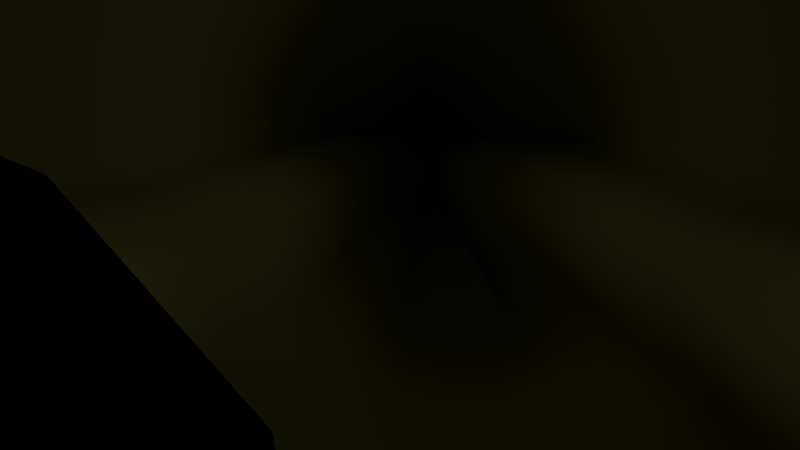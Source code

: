 # Source: cuevas.blend  (saved by Blender 2.63.0; exported with 4.5.12 LTS)
import bpy
from mathutils import Matrix  # noqa: F401  (used for matrix-valued properties, if any)

bpy.ops.wm.read_factory_settings(use_empty=True)
scene = bpy.context.scene
scene.name = 'Scene'

# ---- collections
col_collection_1 = bpy.data.collections.new('Collection 1'); scene.collection.children.link(col_collection_1)

# ---- materials (node trees are filled in below, after node groups)
mat_piedra = bpy.data.materials.new('Piedra')
mat_piedra.alpha_threshold = 0.0
mat_piedra.use_transparent_shadow = False
mat_piedra.diffuse_color = (0.1491, 0.1733, 0.06221, 1.0)
mat_piedra.roughness = 0.5
mat_piedra.specular_intensity = 0.0
mat_piedra.line_color = (0.0, 0.0, 0.0, 1.0)
mat_cueva = bpy.data.materials.new('Cueva')
mat_cueva.alpha_threshold = 0.0
mat_cueva.use_transparent_shadow = False
mat_cueva.diffuse_color = (0.3264, 0.299, 0.08703, 1.0)
mat_cueva.roughness = 0.5
mat_cueva.specular_intensity = 0.0
mat_cueva.line_color = (0.0, 0.0, 0.0, 1.0)

# ---- material node trees

# ---- world
world_world = bpy.data.worlds.new('World'); scene.world = world_world
world_world.color = (0.0, 0.0, 0.0)
world_world.use_sun_shadow = False
world_world.sun_shadow_jitter_overblur = 0.0
world_world.cycles.sampling_method = 'MANUAL'
world_world.cycles.sample_map_resolution = 256

# ---- cameras
cam_camera = bpy.data.cameras.new('Camera')
cam_camera.clip_end = 100.0
cam_camera.lens = 35.0
cam_camera.sensor_width = 32.0
cam_camera.sensor_height = 18.0
cam_camera.ortho_scale = 7.314
cam_camera.dof.focus_distance = 0.0
cam_camera.dof.aperture_fstop = 128.0

# ---- lights
light_point_002 = bpy.data.lights.new('Point.002', 'POINT')
light_point_002.color = (0.8568, 0.1946, 1.0)
light_point_002.transmission_factor = 0.0
light_point_002.shadow_buffer_clip_start = 0.5
light_point_002.shadow_soft_size = 1.0
light_point_002.shadow_maximum_resolution = 0.006
light_point_002.use_absolute_resolution = True
light_point_002.cycles.use_multiple_importance_sampling = False
light_point_001 = bpy.data.lights.new('Point.001', 'POINT')
light_point_001.color = (0.547, 1.0, 0.2985)
light_point_001.transmission_factor = 0.0
light_point_001.energy = 20.0
light_point_001.shadow_buffer_clip_start = 0.5
light_point_001.shadow_soft_size = 1.0
light_point_001.shadow_maximum_resolution = 0.006
light_point_001.use_absolute_resolution = True
light_point_001.cycles.use_multiple_importance_sampling = False
light_point = bpy.data.lights.new('Point', 'POINT')
light_point.color = (0.9138, 1.0, 0.6992)
light_point.transmission_factor = 0.0
light_point.energy = 100.0
light_point.shadow_buffer_clip_start = 0.5
light_point.shadow_soft_size = 1.0
light_point.shadow_maximum_resolution = 0.006
light_point.use_absolute_resolution = True
light_point.cycles.use_multiple_importance_sampling = False

# ---- meshes
me_cube_006 = bpy.data.meshes.new('Cube.006')
me_cube_006.from_pydata([(-0.07553, -0.05134, -0.04726), (-0.0603, 0.09922, -0.05294), (0.1478, 0.1347, -0.05003), (0.1681, -0.06348, -0.03549), (-0.1236, -0.01915, 0.1059), (-0.1063, 0.1697, 0.09698), (0.08564, 0.0881, 0.1014), (0.07271, -0.05272, 0.09812), (-0.1547, 0.0202, 0.1038), (-0.06159, 0.1439, 0.03039), (-0.06072, 0.02799, -0.04354), (-0.2352, -0.09166, -0.0226), (0.08412, 0.1042, 0.2663), (0.1676, 0.1033, 0.03812), (0.013, 0.08591, -0.137), (0.2389, -0.1662, 0.2127), (0.1713, -0.2525, 0.1426), (0.1217, 0.02746, -0.04723), (0.01106, -0.1982, 0.1236), (0.007556, -0.06232, -0.05113), (-0.1303, 0.0213, 0.002021), (0.05415, 0.2308, 0.03366), (0.08311, 0.02097, 0.02966), (0.02534, -0.1708, -0.124), (-0.00118, 0.05348, -0.04488), (0.02974, 0.02439, 0.3298)], [], [(20, 9, 1, 10), (21, 13, 2, 14), (22, 16, 3, 17), (23, 11, 0, 19), (24, 14, 2, 17), (25, 12, 5, 8), (11, 20, 10, 0), (4, 8, 20, 11), (8, 5, 9, 20), (9, 21, 14, 1), (5, 12, 21, 9), (12, 6, 13, 21), (13, 22, 17, 2), (6, 15, 22, 13), (15, 7, 16, 22), (16, 23, 19, 3), (7, 18, 23, 16), (18, 4, 11, 23), (19, 24, 17, 3), (0, 10, 24, 19), (10, 1, 14, 24), (18, 25, 8, 4), (7, 15, 25, 18), (15, 6, 12, 25)])
me_cube_006.polygons.foreach_set('use_smooth', [1, 0, 1, 0, 1, 1, 1, 1, 1, 0, 0, 0, 1, 1, 1, 0, 0, 0, 1, 1, 1, 1, 1, 1])
me_cube_006.use_remesh_preserve_volume = False
me_cube_006.use_remesh_preserve_attributes = False
me_cube_006.use_mirror_vertex_groups = False
me_cube_006.update()
me_cube_003 = bpy.data.meshes.new('Cube.003')
me_cube_003.from_pydata([(-0.07553, -0.05134, -0.04726), (-0.0603, 0.09922, -0.05294), (0.1478, 0.1347, -0.05003), (0.1681, -0.06348, -0.03549), (-0.1236, -0.01915, 0.1059), (-0.1063, 0.1697, 0.09698), (0.08564, 0.0881, 0.1014), (0.07271, -0.05272, 0.09812), (-0.1547, 0.0202, 0.1038), (-0.06159, 0.1439, 0.03039), (-0.06072, 0.02799, -0.04354), (-0.2352, -0.09166, -0.0226), (0.08412, 0.1042, 0.2663), (0.1676, 0.1033, 0.03812), (0.013, 0.08591, -0.137), (0.2389, -0.1662, 0.2127), (0.1713, -0.2525, 0.1426), (0.1217, 0.02746, -0.04723), (0.01106, -0.1982, 0.1236), (0.007556, -0.06232, -0.05113), (-0.1303, 0.0213, 0.002021), (0.05415, 0.2308, 0.03366), (0.08311, 0.02097, 0.02966), (0.02534, -0.1708, -0.124), (-0.00118, 0.05348, -0.04488), (0.02974, 0.02439, 0.3298)], [], [(20, 9, 1, 10), (21, 13, 2, 14), (22, 16, 3, 17), (23, 11, 0, 19), (24, 14, 2, 17), (25, 12, 5, 8), (11, 20, 10, 0), (4, 8, 20, 11), (8, 5, 9, 20), (9, 21, 14, 1), (5, 12, 21, 9), (12, 6, 13, 21), (13, 22, 17, 2), (6, 15, 22, 13), (15, 7, 16, 22), (16, 23, 19, 3), (7, 18, 23, 16), (18, 4, 11, 23), (19, 24, 17, 3), (0, 10, 24, 19), (10, 1, 14, 24), (18, 25, 8, 4), (7, 15, 25, 18), (15, 6, 12, 25)])
me_cube_003.polygons.foreach_set('use_smooth', [1, 0, 1, 0, 1, 1, 1, 1, 1, 0, 0, 0, 1, 1, 1, 0, 0, 0, 1, 1, 1, 1, 1, 1])
me_cube_003.use_remesh_preserve_volume = False
me_cube_003.use_remesh_preserve_attributes = False
me_cube_003.use_mirror_vertex_groups = False
me_cube_003.update()
me_cube_002 = bpy.data.meshes.new('Cube.002')
me_cube_002.from_pydata([(-0.2807, -0.4078, -0.232), (-0.4415, 1.627, -0.8101), (0.4532, 0.4271, -0.686), (0.4367, -0.4596, -0.6821), (-0.443, -0.08576, 0.3454), (-0.2902, 0.6357, 0.8324), (0.3043, 0.7786, 0.9619), (0.1826, 0.02283, -0.1008), (-0.46, -0.02823, 0.6422), (-0.4095, 0.5031, -0.0127), (-0.4419, -0.004694, -0.6807), (-0.5664, -0.6005, 0.05522), (0.007984, 0.3252, 0.00314), (0.5148, 0.5417, -0.1245), (0.008157, 0.4287, -0.6854), (0.4497, -0.02339, 0.4536), (1.031, -0.5895, 0.3041), (1.269, -0.005122, -0.6509), (0.004245, -0.2876, 0.5983), (0.815, -0.4642, -0.6541), (-0.6843, -0.003671, -0.01394), (0.01345, 1.576, -0.0265), (0.6743, 0.003584, -0.022), (-0.02288, -0.07151, -0.0311), (0.004763, 0.4251, -1.043), (-0.02474, -0.03314, 0.7998)], [], [(20, 9, 1, 10), (21, 13, 2, 14), (22, 16, 3, 17), (23, 11, 0, 19), (24, 14, 2, 17), (25, 12, 5, 8), (11, 20, 10, 0), (4, 8, 20, 11), (8, 5, 9, 20), (9, 21, 14, 1), (5, 12, 21, 9), (12, 6, 13, 21), (13, 22, 17, 2), (6, 15, 22, 13), (15, 7, 16, 22), (16, 23, 19, 3), (7, 18, 23, 16), (18, 4, 11, 23), (19, 24, 17, 3), (0, 10, 24, 19), (10, 1, 14, 24), (18, 25, 8, 4), (7, 15, 25, 18), (15, 6, 12, 25)])
me_cube_002.polygons.foreach_set('use_smooth', [True] * 24)
me_cube_002.materials.append(mat_piedra)
me_cube_002.use_remesh_preserve_volume = False
me_cube_002.use_remesh_preserve_attributes = False
me_cube_002.use_mirror_vertex_groups = False
me_cube_002.update()
me_cube_001 = bpy.data.meshes.new('Cube.001')
me_cube_001.from_pydata([(-0.2807, -0.4078, -0.232), (-0.4415, 1.627, -0.8101), (0.4532, 0.4271, -0.686), (0.4367, -0.4596, -0.6821), (-0.443, -0.08576, 0.3454), (-0.2902, 0.6357, 0.8324), (0.3043, 0.7786, 0.9619), (0.1826, 0.02283, -0.1008), (-0.46, -0.02823, 0.6422), (-0.4095, 0.5031, -0.0127), (-0.4419, -0.004694, -0.6807), (-0.5664, -0.6005, 0.05522), (0.007984, 0.3252, 0.00314), (0.5148, 0.5417, -0.1245), (0.008157, 0.4287, -0.6854), (0.4497, -0.02339, 0.4536), (1.031, -0.5895, 0.3041), (1.269, -0.005122, -0.6509), (0.004245, -0.2876, 0.5983), (0.815, -0.4642, -0.6541), (-0.6843, -0.003671, -0.01394), (0.01345, 1.576, -0.0265), (0.6743, 0.003584, -0.022), (-0.02288, -0.07151, -0.0311), (0.004763, 0.4251, -1.043), (-0.02474, -0.03314, 0.7998)], [], [(20, 9, 1, 10), (21, 13, 2, 14), (22, 16, 3, 17), (23, 11, 0, 19), (24, 14, 2, 17), (25, 12, 5, 8), (11, 20, 10, 0), (4, 8, 20, 11), (8, 5, 9, 20), (9, 21, 14, 1), (5, 12, 21, 9), (12, 6, 13, 21), (13, 22, 17, 2), (6, 15, 22, 13), (15, 7, 16, 22), (16, 23, 19, 3), (7, 18, 23, 16), (18, 4, 11, 23), (19, 24, 17, 3), (0, 10, 24, 19), (10, 1, 14, 24), (18, 25, 8, 4), (7, 15, 25, 18), (15, 6, 12, 25)])
me_cube_001.polygons.foreach_set('use_smooth', [True] * 24)
me_cube_001.materials.append(mat_piedra)
me_cube_001.use_remesh_preserve_volume = False
me_cube_001.use_remesh_preserve_attributes = False
me_cube_001.use_mirror_vertex_groups = False
me_cube_001.update()
me_cube = bpy.data.meshes.new('Cube')
me_cube.from_pydata([(-0.2807, -0.4078, -0.232), (-0.4415, 1.627, -0.8101), (0.4532, 0.4271, -0.686), (0.4367, -0.4596, -0.6821), (-0.443, -0.08576, 0.3454), (-0.2902, 0.6357, 0.8324), (0.3043, 0.7786, 0.9619), (0.1826, 0.02283, -0.1008), (-0.46, -0.02823, 0.6422), (-0.4095, 0.5031, -0.0127), (-0.4419, -0.004694, -0.6807), (-0.5664, -0.6005, 0.05522), (0.007984, 0.3252, 0.00314), (0.5148, 0.5417, -0.1245), (0.008157, 0.4287, -0.6854), (0.4497, -0.02339, 0.4536), (1.031, -0.5895, 0.3041), (1.269, -0.005122, -0.6509), (0.004245, -0.2876, 0.5983), (0.815, -0.4642, -0.6541), (-0.6843, -0.003671, -0.01394), (0.01345, 1.576, -0.0265), (0.6743, 0.003584, -0.022), (-0.02288, -0.07151, -0.0311), (0.004763, 0.4251, -1.043), (-0.02474, -0.03314, 0.7998)], [], [(20, 9, 1, 10), (21, 13, 2, 14), (22, 16, 3, 17), (23, 11, 0, 19), (24, 14, 2, 17), (25, 12, 5, 8), (11, 20, 10, 0), (4, 8, 20, 11), (8, 5, 9, 20), (9, 21, 14, 1), (5, 12, 21, 9), (12, 6, 13, 21), (13, 22, 17, 2), (6, 15, 22, 13), (15, 7, 16, 22), (16, 23, 19, 3), (7, 18, 23, 16), (18, 4, 11, 23), (19, 24, 17, 3), (0, 10, 24, 19), (10, 1, 14, 24), (18, 25, 8, 4), (7, 15, 25, 18), (15, 6, 12, 25)])
me_cube.polygons.foreach_set('use_smooth', [True] * 24)
me_cube.materials.append(mat_piedra)
me_cube.use_remesh_preserve_volume = False
me_cube.use_remesh_preserve_attributes = False
me_cube.use_mirror_vertex_groups = False
me_cube.update()
me_cylinder_003 = bpy.data.meshes.new('Cylinder.003')
me_cylinder_003.from_pydata([(-0.2103, 2.223, -0.5), (-0.2269, 1.894, 0.5), (-0.1688, 1.612, -0.5), (-0.09744, 1.671, 0.5), (-0.1153, 0.2976, -0.5), (-0.1054, 1.004, 0.5), (0.4084, 0.8223, -0.5), (0.1526, 1.041, 0.5), (0.7725, 1.111, -0.5007), (0.7089, 1.766, 0.5), (1.53, 1.395, -0.5), (1.582, 1.446, 0.5), (1.561, -1.192e-07, -0.5), (1.615, -0.005182, 0.5), (1.246, -0.5634, -0.5), (1.287, -0.5909, 0.5), (0.7096, -0.611, -0.5), (0.8325, -0.9308, 0.5), (0.4076, -1.012, -0.5), (0.4735, -1.2, 0.5), (-0.1936, -0.7847, -0.5051), (-0.1416, -1.012, 0.5), (-0.2493, -1.566, -0.5), (-0.1456, -1.633, 0.5), (-0.2194, -1.826, -0.5), (-0.2364, -1.904, 0.5), (-0.5176, -1.932, -0.5), (-0.5096, -2.112, 0.5), (-1.0, -1.732, -0.5), (-1.072, -1.929, 0.5), (-1.414, -1.414, -0.5), (-1.485, -1.532, 0.5), (-1.732, -1.0, -0.5), (-1.815, -1.035, 0.5), (-1.932, -0.5176, -0.5), (-2.003, -0.494, 0.5), (-2.0, -9.298e-07, -0.5), (-2.118, 0.02361, 0.5), (-1.932, 0.5176, -0.5), (-2.014, 0.6475, 0.5), (-1.732, 1.0, -0.5), (-1.803, 1.142, 0.5), (-1.414, 1.414, -0.5), (-1.544, 1.52, 0.5), (-1.0, 1.732, -0.5), (-1.097, 1.918, 0.5), (-0.5176, 1.932, -0.5), (-0.5464, 2.175, 0.5), (-0.2165, 2.001, -1.426), (-0.2425, 1.417, -1.426), (-0.2258, 0.1132, -1.426), (0.211, 0.4495, -1.635), (0.5684, 0.7235, -1.426), (1.301, 1.407, -1.426), (1.328, 0.1897, -1.426), (1.054, -0.3016, -1.426), (0.6721, -0.4374, -1.426), (0.2914, -0.8891, -1.426), (-0.165, -0.6578, -1.426), (-0.2587, -1.039, -1.426), (-0.3066, -1.639, -1.426), (-0.709, -1.673, -1.426), (-0.9053, -1.499, -1.426), (-1.267, -1.222, -1.426), (-1.544, -0.8607, -1.426), (-1.718, -0.44, -1.426), (-1.777, 0.01144, -1.426), (-1.718, 0.4629, -1.426), (-1.544, 0.8836, -1.426), (-1.267, 1.245, -1.426), (-0.9053, 1.522, -1.426), (-0.4846, 2.093, -1.426), (-0.3146, 1.428, -2.34), (-0.2118, 0.9054, -2.349), (-0.1795, 0.322, -2.34), (0.1695, 0.3282, -2.436), (0.4071, 0.6966, -2.498), (0.6789, 0.7983, -2.34), (0.696, 0.04094, -2.34), (0.5251, -0.1684, -2.34), (0.2876, -0.3458, -2.34), (0.0112, -0.3705, -2.34), (-0.1759, -0.2991, -2.34), (-0.2342, -0.5759, -2.34), (-0.2703, -1.819, -2.34), (-0.6985, -1.574, -2.368), (-0.694, -0.8991, -2.34), (-0.9188, -0.7266, -2.34), (-0.8708, -0.5018, -2.34), (-1.2, -0.24, -2.34), (-1.237, 0.04094, -2.34), (-1.2, 0.3219, -2.34), (-1.091, 0.5837, -2.34), (-0.9188, 0.8085, -2.34), (-0.694, 0.981, -2.34), (-0.4322, 1.486, -2.34), (-0.1877, 1.214, -2.907), (-0.1032, 0.8461, -2.939), (-0.1795, 0.2382, -2.968), (0.05835, 0.1473, -2.964), (0.347, 0.5796, -2.954), (0.5935, 0.6818, -2.971), (0.6085, 0.04892, -3.178), (0.4582, -0.2066, -3.262), (0.2493, -0.3548, -3.311), (0.08454, 0.3199, -3.35), (-0.091, -0.1102, -3.356), (-0.2218, -0.6613, -3.412), (-0.2352, -0.7793, -3.45), (-0.3837, -1.346, -3.466), (-0.6139, -0.7366, -3.436), (-0.8116, -0.5924, -3.389), (-0.9634, -0.4046, -3.327), (-1.059, -0.1858, -3.256), (-1.091, 0.04892, -3.178), (-1.059, 0.2837, -3.101), (-0.9634, 0.5024, -3.03), (-0.8116, 0.6903, -2.968), (-0.6139, 0.8344, -2.921), (-0.3837, 1.321, -2.891), (-0.195, 1.399, -3.72), (-0.1362, 1.052, -3.753), (-0.007017, 0.7351, -3.851), (0.00855, 0.4499, -4.142), (0.185, 0.9662, -4.345), (0.3866, 0.8744, -3.786), (0.3972, 0.4592, -3.999), (0.2919, 0.2916, -4.085), (0.1456, 0.2604, -4.134), (0.03017, 0.3172, -4.174), (-0.07774, 0.2869, -4.189), (-0.1757, -0.006701, -4.237), (-0.1981, -0.3696, -4.277), (-0.3598, -0.3174, -4.3), (-0.5508, -0.1266, -4.263), (-0.6892, -0.032, -4.214), (-0.7648, 0.1617, -4.151), (-0.8316, 0.3052, -4.078), (-0.8544, 0.4592, -3.999), (-0.6236, 0.6132, -3.92), (-0.5078, 0.7567, -3.846), (-0.5975, 0.88, -3.783), (-0.3546, 0.9745, -3.734), (-0.3912, 1.174, -3.704), (-0.1627, 1.493, -4.728), (-0.1744, 1.335, -4.734), (-0.1098, 1.202, -4.747), (0.0585, 1.054, -4.864), (0.1059, 1.063, -4.731), (0.3866, 1.065, -4.739), (0.3972, 0.7443, -4.776), (0.2919, 0.5565, -4.791), (0.1456, 0.4476, -4.8), (0.03017, 0.4563, -4.807), (-0.07774, 0.4235, -4.809), (-0.1482, 0.2223, -4.821), (-0.1981, -0.3285, -4.341), (-0.2978, -0.2883, -4.828), (-0.459, -0.2971, -4.822), (-0.5975, 0.273, -4.814), (-0.7038, 0.411, -4.803), (-0.7706, 0.5718, -4.79), (-0.7933, 0.7443, -4.776), (-0.7706, 0.9168, -4.763), (-0.7038, 1.078, -4.75), (-0.5975, 1.216, -4.739), (-0.459, 1.321, -4.731), (-0.2978, 1.388, -4.725), (-0.2326, 1.905, -6.688), (-0.1899, 1.553, -6.617), (-0.09906, 1.251, -6.555), (0.07565, 1.433, -6.564), (0.2061, 1.698, -6.646), (0.5955, 1.592, -6.55), (0.6102, 1.112, -6.115), (0.4641, 0.9188, -5.94), (0.2612, 0.8065, -5.838), (0.01015, 0.8125, -5.758), (-0.04859, 0.7787, -5.727), (-0.1923, 0.9356, -5.653), (-0.1502, 0.04406, -5.547), (-0.3538, 0.007776, -5.514), (-0.4255, 0.4674, -5.082), (-0.7695, 0.6264, -5.675), (-0.9169, 0.7688, -5.804), (-1.01, 0.9345, -5.954), (-1.041, 1.112, -6.115), (-1.01, 1.29, -6.276), (-0.9169, 1.456, -6.427), (-0.7695, 1.65, -6.556), (-0.5775, 1.832, -6.655), (-0.3538, 1.963, -6.717), (-0.2434, 1.599, -7.192), (-0.2136, 1.504, -7.175), (-0.1283, 0.9428, -7.169), (0.02985, 0.9442, -7.151), (0.09715, 1.003, -7.172), (0.2981, 0.9337, -7.147), (0.3057, 0.6185, -7.037), (0.2303, 0.4912, -6.993), (0.1256, 0.4174, -6.967), (0.04297, 0.3589, -6.947), (-0.09118, 0.1364, -6.939), (-0.1169, 0.06437, -6.914), (-0.1204, -0.09052, -6.893), (-0.1918, -0.1296, -6.885), (-0.38, -0.1076, -6.901), (-0.5378, 0.3184, -6.926), (-0.6566, 0.5587, -6.958), (-0.7044, 0.6677, -6.997), (-0.7207, 0.7847, -7.037), (-0.7044, 0.9016, -7.078), (-0.6855, 1.061, -7.116), (-0.5805, 1.703, -7.149), (-0.3578, 1.839, -7.174), (-0.1918, 1.71, -7.19), (-0.3051, 1.475, -7.459), (-0.1497, 0.9931, -7.485), (-0.1233, 0.8132, -7.509), (0.02985, 0.8103, -7.494), (0.09715, 0.8645, -7.463), (0.2981, 0.8007, -7.5), (0.3057, 0.5121, -7.668), (0.2303, 0.4792, -7.712), (0.1256, 0.4564, -7.775), (0.04297, 0.3922, -7.806), (-0.08445, 0.3719, -7.818), (-0.09923, -0.2398, -7.856), (-0.1204, -0.4178, -7.888), (-0.1918, -0.4557, -7.9), (-0.4078, -0.3559, -7.883), (-0.4322, 0.2197, -7.838), (-0.4823, 0.3053, -7.788), (-0.5858, 0.4051, -7.73), (-0.6437, 0.5416, -7.668), (-0.6519, 0.6819, -7.605), (-0.5582, 1.423, -7.547), (-0.4764, 1.594, -7.497), (-0.3072, 1.768, -7.459), (-0.1597, 1.59, -7.435), (-0.1762, 1.556, -7.953), (-0.2834, 1.543, -8.01), (-0.08208, 1.076, -8.061), (0.02985, 1.13, -8.015), (0.09715, 1.018, -7.973), (0.2981, 1.122, -8.023), (0.3057, 0.8751, -8.248), (0.2303, 0.7755, -8.339), (0.1256, 0.7177, -8.391), (0.04297, 0.6719, -8.433), (-0.0417, 0.6545, -8.449), (-0.09418, 0.2653, -8.437), (-0.1589, 0.2193, -8.479), (-0.2267, 0.1799, -8.496), (-0.334, 0.236, -8.464), (-0.4139, 0.2526, -8.412), (-0.49, 0.3654, -8.346), (-0.6357, 0.5622, -8.289), (-0.5465, 1.497, -8.248), (-0.5301, 1.608, -8.164), (-0.4823, 1.694, -8.087), (-0.3751, 1.714, -8.028), (-0.3514, 1.844, -7.972), (-0.2796, 1.606, -7.936), (-0.1182, 1.833, -8.516), (-0.08842, 1.809, -8.561), (0.03276, 1.375, -8.614), (0.02985, 1.369, -8.597), (0.09715, 1.399, -8.542), (0.2981, 1.364, -8.607), (0.3057, 1.205, -8.901), (0.2303, 1.141, -9.019), (0.1256, 1.104, -9.088), (-0.01832, 1.083, -9.154), (-0.03426, 1.063, -9.163), (-0.05998, 0.9447, -9.347), (-0.1204, 0.8201, -9.285), (-0.1918, 0.8068, -9.308), (-0.3072, 0.6352, -9.265), (-0.4063, 1.044, -9.199), (-0.4823, 1.091, -9.111), (-0.5301, 1.146, -9.01), (-0.5465, 1.205, -8.901), (-0.5301, 1.621, -8.792), (-0.4823, 1.675, -8.69), (-0.4063, 1.723, -8.603), (-0.3072, 1.756, -8.536), (-0.1918, 1.956, -8.494), (-0.1179, 2.199, -8.718), (0.05176, 2.193, -8.769), (0.05755, 2.188, -8.817), (0.07028, 2.188, -8.81), (0.09923, 2.196, -8.747), (0.3019, 2.187, -8.821), (0.3095, 2.15, -9.156), (0.2335, 2.134, -9.291), (0.1279, 2.126, -9.369), (0.0446, 2.119, -9.431), (-0.03327, 2.116, -9.455), (-0.05921, 2.107, -9.531), (-0.08835, 2.05, -9.616), (-0.1921, 2.098, -9.821), (-0.3084, 2.103, -9.571), (-0.4084, 2.112, -9.495), (-0.4851, 2.123, -9.395), (-0.5333, 2.136, -9.28), (-0.5497, 2.15, -9.156), (-0.5333, 2.164, -9.032), (-0.4851, 2.177, -8.916), (-0.4084, 2.188, -8.817), (-0.3084, 2.196, -8.74), (-0.1921, 2.202, -8.692), (-0.07598, 2.924, -8.37), (-0.01072, 2.946, -8.48), (0.1511, 2.967, -8.582), (0.2484, 2.964, -8.567), (0.3959, 2.936, -8.432), (0.8361, 2.969, -8.591), (0.8527, 3.116, -9.307), (0.6875, 3.176, -9.597), (0.4582, 3.21, -9.765), (0.2772, 3.238, -9.898), (-0.00704, 3.248, -9.948), (-0.02116, 3.282, -10.11), (-0.08077, 3.273, -10.46), (-0.2371, 3.284, -10.52), (-0.49, 3.263, -10.41), (-0.579, 3.22, -10.26), (-0.5504, 3.222, -9.821), (-0.6552, 3.171, -9.573), (-0.6909, 3.116, -9.307), (-0.6552, 3.062, -9.042), (-0.5504, 3.011, -8.794), (-0.7071, 2.967, -8.581), (-0.49, 2.933, -8.418), (-0.2371, 2.912, -8.315), (-0.09733, 3.442, -8.244), (-0.05001, 3.492, -8.309), (0.06732, 3.538, -8.369), (0.1379, 3.531, -8.36), (0.2448, 3.47, -8.281), (0.5641, 3.542, -8.374), (0.5761, 3.864, -8.796), (0.4563, 3.994, -8.966), (0.29, 4.07, -9.064), (0.1587, 4.129, -9.142), (0.03604, 4.152, -9.172), (-0.004827, 4.226, -9.268), (-0.1008, 4.286, -9.347), (-0.2142, 4.31, -9.379), (-0.3975, 4.264, -9.318), (-0.555, 4.191, -9.222), (-0.5652, 4.095, -9.097), (-0.5946, 3.991, -8.921), (-0.6746, 3.867, -8.783), (-0.7518, 3.744, -8.639), (-0.6758, 3.633, -8.494), (-0.555, 3.537, -8.369), (-0.3975, 3.464, -8.273), (-0.2142, 3.418, -8.212), (-0.118, 3.91, -7.953), (-0.08811, 3.954, -7.981), (-0.0139, 3.994, -8.007), (0.03074, 3.988, -8.003), (0.09837, 3.935, -7.969), (0.3003, 3.998, -8.009), (0.3079, 4.28, -8.189), (0.2321, 4.395, -8.262), (0.1269, 4.461, -8.305), (0.04393, 4.513, -8.338), (-0.03368, 4.533, -8.351), (-0.05953, 4.598, -8.392), (-0.1202, 4.65, -8.426), (-0.1919, 4.672, -8.439), (-0.3079, 4.631, -8.414), (-0.4075, 4.567, -8.372), (-0.4839, 4.483, -8.319), (-0.532, 4.385, -8.256), (-0.5484, 4.28, -8.189), (-0.532, 4.175, -8.122), (-0.4839, 4.078, -8.06), (-0.4075, 3.994, -8.006), (-0.3079, 3.929, -7.965), (-0.1919, 3.889, -7.939), (-0.08412, 3.807, -7.332), (-0.0257, 3.892, -7.386), (0.1192, 3.971, -7.437), (0.2063, 3.959, -7.429), (0.3383, 3.855, -7.363), (0.7324, 3.977, -7.441), (0.7473, 4.529, -7.793), (0.5994, 4.752, -7.936), (0.3941, 4.881, -8.018), (0.232, 4.984, -8.084), (0.08053, 5.023, -8.108), (0.03009, 5.149, -8.189), (-0.08841, 5.252, -8.255), (-0.2284, 5.293, -8.281), (-0.4548, 5.214, -8.231), (-0.6492, 5.089, -8.151), (-0.7983, 4.925, -8.046), (-0.8921, 4.734, -7.924), (-0.9241, 4.529, -7.793), (-0.8921, 4.325, -7.663), (-0.7983, 4.134, -7.541), (-0.6492, 3.97, -7.436), (-0.4548, 3.844, -7.356), (-0.2284, 3.765, -7.305), (-0.08666, 3.183, -8.307), (-0.2256, 3.165, -8.264), (-0.6311, 3.252, -8.475), (-0.7748, 3.322, -8.644), (-0.5727, 3.49, -9.052), (-0.5418, 3.577, -9.263), (-0.6216, 3.886, -10.1), (-0.4438, 3.944, -10.15), (-0.09079, 3.779, -9.904), (-0.04917, 3.754, -9.69), (0.218, 3.683, -9.52), (0.3741, 3.64, -9.414), (0.7144, 3.49, -9.052), (0.7001, 3.255, -8.483), (0.1931, 3.247, -8.464), (0.1092, 3.252, -8.476), (-0.4438, 3.199, -8.345), (-0.5418, 3.403, -8.84), (-0.5984, 3.658, -9.43), (-0.2256, 4.013, -10.2), (0.0145, 3.7, -9.56), (0.5719, 3.585, -9.281), (0.3203, 3.203, -8.357), (-0.03037, 3.219, -8.394), (0.2319, 1.638, -9.155), (0.3076, 1.677, -9.028), (0.09819, 1.797, -8.645), (0.06952, 1.779, -8.704), (-0.08815, 1.791, -8.665), (-0.1181, 1.806, -8.617), (-0.1919, 1.869, -8.593), (-0.4073, 1.777, -8.71), (-0.4837, 1.748, -8.803), (-0.5481, 1.677, -9.028), (-0.5317, 1.641, -9.145), (-0.4073, 1.578, -9.347), (-0.289, 1.899, -9.418), (-0.1048, 1.46, -9.638), (-0.05959, 1.526, -9.439), (0.04379, 1.597, -9.287), (0.1267, 1.615, -9.229), (0.3, 1.775, -8.714), (0.03637, 1.777, -8.71), (-0.3078, 1.799, -8.638), (-0.5317, 1.714, -8.912), (-0.5839, 1.607, -9.253), (-0.2319, 1.344, -9.511), (-0.06281, 1.59, -9.309), (-0.1752, 2.406, 1.044), (-0.01275, 2.126, 1.044), (-0.02272, 1.289, 1.044), (0.3011, 1.336, 1.044), (0.9992, 2.246, 1.044), (2.095, 1.844, 1.044), (2.136, 0.02306, 1.044), (1.725, -0.712, 1.044), (1.154, -1.139, 1.044), (0.7038, -1.476, 1.044), (-0.06817, -1.24, 1.044), (-0.07324, -2.02, 1.044), (-0.1871, -2.36, 1.044), (-0.53, -2.621, 1.044), (-1.236, -2.391, 1.044), (-1.754, -1.893, 1.044), (-2.168, -1.27, 1.044), (-2.404, -0.5904, 1.044), (-2.549, 0.05919, 1.044), (-2.419, 0.8422, 1.044), (-2.153, 1.462, 1.044), (-1.828, 1.938, 1.044), (-1.267, 2.437, 1.044), (-0.5762, 2.759, 1.044), (-0.09353, 3.137, 1.317), (0.121, 2.768, 1.317), (0.1079, 1.662, 1.317), (0.5356, 1.724, 1.317), (1.458, 2.927, 1.317), (2.905, 2.395, 1.317), (2.96, -0.01041, 1.317), (2.417, -0.9814, 1.317), (1.663, -1.545, 1.317), (1.067, -1.991, 1.317), (0.04781, -1.679, 1.317), (0.04111, -2.71, 1.317), (-0.1093, -3.158, 1.317), (-0.5622, -3.503, 1.317), (-1.495, -3.199, 1.317), (-2.179, -2.542, 1.317), (-2.726, -1.718, 1.317), (-3.037, -0.8208, 1.317), (-3.229, 0.03733, 1.317), (-3.057, 1.072, 1.317), (-2.706, 1.891, 1.317), (-2.277, 2.519, 1.317), (-1.536, 3.178, 1.317), (-0.6233, 3.604, 1.317), (-0.04067, 3.66, 1.555), (0.2076, 3.232, 1.555), (0.1924, 1.953, 1.555), (0.6874, 2.024, 1.555), (1.755, 3.416, 1.555), (3.43, 2.801, 1.555), (3.493, 0.01735, 1.555), (2.864, -1.106, 1.555), (1.992, -1.759, 1.555), (1.303, -2.275, 1.555), (0.1229, -1.913, 1.555), (0.1151, -3.107, 1.555), (-0.05891, -3.626, 1.555), (-0.5831, -4.025, 1.555), (-1.663, -3.673, 1.555), (-2.455, -2.912, 1.555), (-3.087, -1.959, 1.555), (-3.448, -0.9205, 1.555), (-3.669, 0.07259, 1.555), (-3.47, 1.27, 1.555), (-3.064, 2.218, 1.555), (-2.568, 2.944, 1.555), (-1.71, 3.708, 1.555), (-0.6537, 4.201, 1.555), (0.00223, 4.045, 2.133), (0.2779, 3.57, 2.133), (0.261, 2.149, 2.133), (0.8106, 2.228, 2.133), (1.996, 3.774, 2.133), (3.856, 3.09, 2.133), (3.926, -0.000237, 2.133), (3.228, -1.248, 2.133), (2.259, -1.972, 2.133), (1.494, -2.545, 2.133), (0.1839, -2.144, 2.133), (0.1752, -3.469, 2.133), (-0.01802, -4.045, 2.133), (-0.6, -4.488, 2.133), (-1.799, -4.098, 2.133), (-2.678, -3.253, 2.133), (-3.38, -2.195, 2.133), (-3.781, -1.042, 2.133), (-4.026, 0.0611, 2.133), (-3.806, 1.39, 2.133), (-3.355, 2.443, 2.133), (-2.804, 3.25, 2.133), (-1.851, 4.097, 2.133), (-0.6785, 4.644, 2.133), (0.01741, 4.181, 2.644), (0.3028, 3.689, 2.644), (0.2853, 2.218, 2.644), (0.8542, 2.3, 2.644), (2.081, 3.9, 2.644), (4.006, 3.193, 2.644), (4.079, -0.006458, 2.644), (3.356, -1.298, 2.644), (2.353, -2.048, 2.644), (1.562, -2.641, 2.644), (0.2054, -2.226, 2.644), (0.1965, -3.597, 2.644), (-0.003553, -4.193, 2.644), (-0.606, -4.652, 2.644), (-1.847, -4.248, 2.644), (-2.757, -3.374, 2.644), (-3.484, -2.278, 2.644), (-3.899, -1.084, 2.644), (-4.153, 0.05704, 2.644), (-3.925, 1.433, 2.644), (-3.458, 2.523, 2.644), (-2.887, 3.358, 2.644), (-1.901, 4.235, 2.644), (-0.6872, 4.802, 2.644), (0.01741, 4.23, 3.256), (0.3028, 3.738, 3.256), (0.2853, 2.268, 3.256), (0.8542, 2.349, 3.256), (2.081, 3.95, 3.256), (4.006, 3.242, 3.256), (4.079, 0.04297, 3.256), (3.356, -1.249, 3.256), (2.353, -1.998, 3.256), (1.562, -2.591, 3.256), (0.2054, -2.176, 3.256), (0.1965, -3.548, 3.256), (-0.003553, -4.144, 3.256), (-0.606, -4.603, 3.256), (-1.847, -4.199, 3.256), (-2.757, -3.324, 3.256), (-3.484, -2.229, 3.256), (-3.899, -1.035, 3.256), (-4.153, 0.1065, 3.256), (-3.925, 1.482, 3.256), (-3.458, 2.572, 3.256), (-2.887, 3.407, 3.256), (-1.901, 4.285, 3.256), (-0.6872, 4.851, 3.256), (0.004913, 4.118, 3.801), (0.2823, 3.64, 3.801), (0.2653, 2.211, 3.801), (0.8183, 2.29, 3.801), (2.011, 3.846, 3.801), (3.882, 3.158, 3.801), (3.953, 0.04809, 3.801), (3.251, -1.207, 3.801), (2.276, -1.936, 3.801), (1.506, -2.513, 3.801), (0.1877, -2.109, 3.801), (0.179, -3.442, 3.801), (-0.01546, -4.022, 3.801), (-0.6011, -4.468, 3.801), (-1.808, -4.075, 3.801), (-2.692, -3.225, 3.801), (-3.399, -2.16, 3.801), (-3.802, -0.9997, 3.801), (-4.049, 0.1098, 3.801), (-3.827, 1.447, 3.801), (-3.373, 2.506, 3.801), (-2.819, 3.318, 3.801), (-1.86, 4.171, 3.801), (-0.68, 4.722, 3.801), (-0.02012, 3.844, 4.379), (0.2413, 3.394, 4.379), (0.2253, 2.047, 4.379), (0.7464, 2.122, 4.379), (1.87, 3.588, 4.379), (3.634, 2.939, 4.379), (3.7, 0.008925, 4.379), (3.039, -1.174, 4.379), (2.12, -1.861, 4.379), (1.395, -2.404, 4.379), (0.1521, -2.024, 4.379), (0.1439, -3.28, 4.379), (-0.03932, -3.827, 4.379), (-0.5912, -4.247, 4.379), (-1.728, -3.877, 4.379), (-2.562, -3.076, 4.379), (-3.228, -2.072, 4.379), (-3.607, -0.9785, 4.379), (-3.84, 0.06709, 4.379), (-3.631, 1.327, 4.379), (-3.204, 2.326, 4.379), (-2.681, 3.091, 4.379), (-1.778, 3.894, 4.379), (-0.6656, 4.413, 4.379), (-0.03898, 3.626, 4.924), (0.2104, 3.196, 4.924), (0.1951, 1.911, 4.924), (0.6922, 1.983, 4.924), (1.764, 3.381, 4.924), (3.447, 2.763, 4.924), (3.51, -0.03277, 4.924), (2.879, -1.161, 4.924), (2.002, -1.816, 4.924), (1.311, -2.335, 4.924), (0.1253, -1.972, 4.924), (0.1175, -3.17, 4.924), (-0.0573, -3.691, 4.924), (-0.5837, -4.092, 4.924), (-1.668, -3.739, 4.924), (-2.463, -2.975, 4.924), (-3.099, -2.018, 4.924), (-3.461, -0.9747, 4.924), (-3.683, 0.02272, 4.924), (-3.484, 1.225, 4.924), (-3.076, 2.177, 4.924), (-2.577, 2.907, 4.924), (-1.716, 3.674, 4.924), (-0.6547, 4.169, 4.924), (-0.0868, 3.198, 5.4), (0.132, 2.821, 5.4), (0.1186, 1.693, 5.4), (0.5549, 1.756, 5.4), (1.495, 2.983, 5.4), (2.972, 2.44, 5.4), (3.028, -0.01316, 5.4), (2.474, -1.004, 5.4), (1.704, -1.578, 5.4), (1.097, -2.033, 5.4), (0.05737, -1.715, 5.4), (0.05053, -2.767, 5.4), (-0.1029, -3.224, 5.4), (-0.5649, -3.576, 5.4), (-1.517, -3.266, 5.4), (-2.214, -2.595, 5.4), (-2.772, -1.755, 5.4), (-3.09, -0.8398, 5.4), (-3.285, 0.03553, 5.4), (-3.11, 1.091, 5.4), (-2.752, 1.926, 5.4), (-2.314, 2.567, 5.4), (-1.558, 3.24, 5.4), (-0.6271, 3.674, 5.4), (-0.154, 2.546, 5.91), (0.02193, 2.243, 5.91), (0.01114, 1.337, 5.91), (0.3619, 1.387, 5.91), (1.118, 2.373, 5.91), (2.305, 1.937, 5.91), (2.35, -0.03504, 5.91), (1.904, -0.8313, 5.91), (1.286, -1.293, 5.91), (0.7981, -1.659, 5.91), (-0.03809, -1.403, 5.91), (-0.04359, -2.249, 5.91), (-0.1669, -2.616, 5.91), (-0.5383, -2.899, 5.91), (-1.304, -2.65, 5.91), (-1.864, -2.111, 5.91), (-2.313, -1.436, 5.91), (-2.568, -0.6996, 5.91), (-2.725, 0.004103, 5.91), (-2.584, 0.8523, 5.91), (-2.297, 1.524, 5.91), (-1.945, 2.039, 5.91), (-1.337, 2.58, 5.91), (-0.5884, 2.929, 5.91), (-0.2805, 1.264, 6.421), (-0.1854, 1.1, 6.421), (-0.1913, 0.6102, 6.421), (-0.0016, 0.6374, 6.421), (0.4073, 1.171, 6.421), (1.049, 0.935, 6.421), (1.073, -0.1314, 6.421), (0.8325, -0.562, 6.421), (0.4981, -0.8118, 6.421), (0.2343, -1.01, 6.421), (-0.2179, -0.8712, 6.421), (-0.2208, -1.328, 6.421), (-0.2875, -1.527, 6.421), (-0.4884, -1.68, 6.421), (-0.9021, -1.545, 6.421), (-1.205, -1.254, 6.421), (-1.448, -0.8887, 6.421), (-1.586, -0.4908, 6.421), (-1.671, -0.1103, 6.421), (-1.595, 0.3483, 6.421), (-1.439, 0.7116, 6.421), (-1.249, 0.99, 6.421), (-0.9202, 1.283, 6.421), (-0.5154, 1.471, 6.421), (-0.3442, 0.6937, 6.693), (-0.2898, 0.5999, 6.693), (-0.2931, 0.3193, 6.693), (-0.1845, 0.3348, 6.693), (0.04954, 0.6402, 6.693), (0.417, 0.5052, 6.693), (0.4308, -0.1053, 6.693), (0.293, -0.3518, 6.693), (0.1015, -0.4949, 6.693), (-0.04952, -0.6081, 6.693), (-0.3084, -0.5288, 6.693), (-0.3101, -0.7906, 6.693), (-0.3482, -0.9044, 6.693), (-0.4632, -0.9919, 6.693), (-0.7001, -0.9148, 6.693), (-0.8737, -0.748, 6.693), (-1.012, -0.5389, 6.693), (-1.092, -0.311, 6.693), (-1.14, -0.09321, 6.693), (-1.097, 0.1693, 6.693), (-1.007, 0.3773, 6.693), (-0.8986, 0.5367, 6.693), (-0.7104, 0.7042, 6.693), (-0.4787, 0.8122, 6.693), (-0.042, 3.786, -6.488), (0.0518, 3.922, -6.575), (0.2844, 4.049, -6.656), (0.4243, 4.03, -6.644), (0.6362, 3.864, -6.537), (1.269, 4.06, -6.663), (1.293, 4.946, -7.229), (1.055, 5.304, -7.457), (0.7258, 5.512, -7.59), (0.4656, 5.676, -7.695), (0.2224, 5.738, -7.734), (0.1414, 5.941, -7.864), (-0.04889, 6.106, -7.969), (-0.2736, 6.173, -8.012), (-0.6371, 6.046, -7.931), (-0.9492, 5.844, -7.802), (-1.189, 5.581, -7.634), (-1.339, 5.275, -7.438), (-1.391, 4.946, -7.229), (-1.339, 4.617, -7.019), (-1.189, 4.311, -6.823), (-0.9492, 4.048, -6.655), (-0.6371, 3.846, -6.526), (-0.2736, 3.719, -6.445), (-0.042, 4.28, -5.977), (0.0518, 4.417, -6.064), (0.2844, 4.544, -6.145), (0.4243, 4.525, -6.133), (0.6362, 4.358, -6.027), (1.269, 4.554, -6.152), (1.293, 5.44, -6.718), (1.055, 5.798, -6.947), (0.7258, 6.006, -7.079), (0.4656, 6.17, -7.184), (0.2224, 6.233, -7.224), (0.1414, 6.435, -7.353), (-0.04889, 6.6, -7.459), (-0.2736, 6.667, -7.502), (-0.6371, 6.54, -7.421), (-0.9492, 6.339, -7.292), (-1.189, 6.075, -7.124), (-1.339, 5.769, -6.928), (-1.838, 4.859, -7.184), (-1.786, 5.187, -7.394), (-1.189, 4.805, -6.313), (-0.9492, 4.542, -6.145), (-0.6371, 4.34, -6.016), (-0.2736, 4.213, -5.935), (-0.042, 4.874, -5.467), (0.0518, 5.01, -5.554), (0.2844, 5.137, -5.635), (0.4243, 5.118, -5.623), (0.6362, 4.951, -5.517), (1.269, 5.147, -5.642), (1.293, 6.033, -6.208), (1.055, 6.391, -6.436), (0.7258, 6.599, -6.569), (0.4656, 6.763, -6.674), (0.2224, 6.826, -6.714), (0.1414, 7.028, -6.843), (-0.04889, 7.193, -6.948), (-0.2736, 7.26, -6.991), (-0.6371, 7.134, -6.91), (-0.9492, 6.932, -6.781), (-1.189, 6.669, -6.613), (-1.339, 6.362, -6.418), (-1.391, 6.033, -6.208), (-1.339, 5.705, -5.998), (-1.189, 5.398, -5.802), (-0.9492, 5.135, -5.634), (-0.6371, 4.933, -5.505), (-0.2736, 4.806, -5.424), (-0.08478, 5.84, -5.329), (-0.02691, 5.924, -5.382), (0.1166, 6.002, -5.432), (0.2029, 5.99, -5.425), (0.3336, 5.888, -5.359), (0.7241, 6.009, -5.436), (0.7387, 6.555, -5.785), (0.5923, 6.776, -5.926), (0.3889, 6.904, -6.008), (0.2284, 7.006, -6.073), (0.07832, 7.044, -6.098), (0.02835, 7.169, -6.177), (-0.08903, 7.271, -6.242), (-0.2277, 7.312, -6.269), (-0.4519, 7.234, -6.219), (-0.6445, 7.109, -6.139), (-0.7922, 6.947, -6.036), (-0.8851, 6.758, -5.915), (-0.9168, 6.555, -5.785), (-0.8851, 6.353, -5.656), (-0.7922, 6.164, -5.535), (-0.6445, 6.001, -5.432), (-0.4519, 5.877, -5.352), (-0.2277, 5.798, -5.302), (-0.1357, 6.738, -5.343), (-0.1205, 6.76, -5.357), (-0.08306, 6.78, -5.37), (-0.06051, 6.777, -5.368), (-0.02634, 6.75, -5.351), (0.07568, 6.782, -5.371), (0.07952, 6.925, -5.463), (0.04125, 6.983, -5.499), (-0.0119, 7.016, -5.521), (-0.05384, 7.042, -5.538), (-0.09305, 7.053, -5.544), (-0.1061, 7.085, -5.565), (-0.1368, 7.112, -5.582), (-0.173, 7.123, -5.589), (-0.2316, 7.102, -5.576), (-0.2819, 7.07, -5.555), (-0.3205, 7.027, -5.528), (-0.3448, 6.978, -5.497), (-0.3531, 6.925, -5.463), (-0.3448, 6.872, -5.429), (-0.3205, 6.822, -5.397), (-0.2819, 6.78, -5.37), (-0.2316, 6.747, -5.349), (-0.173, 6.727, -5.336), (-1.497, 5.244, -7.423), (-1.548, 4.915, -7.213), (-1.497, 4.587, -7.003), (-1.346, 4.28, -6.807), (-1.497, 5.738, -6.913), (-2.067, 5.132, -7.367), (-2.118, 4.804, -7.157), (-1.346, 4.774, -6.297), (-1.497, 6.331, -6.402), (-1.548, 6.003, -6.192), (-1.497, 5.674, -5.982), (-1.346, 5.367, -5.787), (-1.786, 4.53, -6.975), (-1.636, 4.223, -6.779), (-1.786, 5.682, -6.884), (-1.636, 4.718, -6.269), (-1.786, 6.275, -6.374), (-1.838, 5.946, -6.164), (-1.786, 5.617, -5.954), (-1.636, 5.311, -5.758), (-2.067, 4.475, -6.947), (-1.917, 4.168, -6.751), (-2.067, 5.627, -6.856), (-1.917, 4.663, -6.241), (-2.067, 6.22, -6.346), (-2.118, 5.891, -6.136), (-2.067, 5.562, -5.926), (-1.917, 5.256, -5.73)], [], [(0, 2, 3, 1), (2, 4, 5, 3), (4, 6, 7, 5), (6, 8, 9, 7), (8, 10, 11, 9), (10, 12, 13, 11), (12, 14, 15, 13), (14, 16, 17, 15), (16, 18, 19, 17), (18, 20, 21, 19), (20, 22, 23, 21), (22, 24, 25, 23), (24, 26, 27, 25), (26, 28, 29, 27), (28, 30, 31, 29), (30, 32, 33, 31), (32, 34, 35, 33), (34, 36, 37, 35), (36, 38, 39, 37), (38, 40, 41, 39), (40, 42, 43, 41), (42, 44, 45, 43), (46, 0, 1, 47), (44, 46, 47, 45), (20, 58, 59, 22), (18, 57, 58, 20), (16, 56, 57, 18), (14, 55, 56, 16), (12, 54, 55, 14), (10, 53, 54, 12), (8, 52, 53, 10), (6, 51, 52, 8), (4, 50, 51, 6), (2, 49, 50, 4), (46, 71, 48, 0), (44, 70, 71, 46), (0, 48, 49, 2), (42, 69, 70, 44), (40, 68, 69, 42), (38, 67, 68, 40), (36, 66, 67, 38), (34, 65, 66, 36), (32, 64, 65, 34), (30, 63, 64, 32), (28, 62, 63, 30), (26, 61, 62, 28), (24, 60, 61, 26), (22, 59, 60, 24), (71, 95, 72, 48), (68, 92, 93, 69), (65, 89, 90, 66), (62, 86, 87, 63), (59, 83, 84, 60), (56, 80, 81, 57), (53, 77, 78, 54), (50, 74, 75, 51), (70, 94, 95, 71), (67, 91, 92, 68), (64, 88, 89, 65), (61, 85, 86, 62), (58, 82, 83, 59), (55, 79, 80, 56), (52, 76, 77, 53), (49, 73, 74, 50), (69, 93, 94, 70), (66, 90, 91, 67), (63, 87, 88, 64), (60, 84, 85, 61), (57, 81, 82, 58), (54, 78, 79, 55), (51, 75, 76, 52), (48, 72, 73, 49), (82, 106, 107, 83), (79, 103, 104, 80), (76, 100, 101, 77), (73, 97, 98, 74), (93, 117, 118, 94), (90, 114, 115, 91), (87, 111, 112, 88), (84, 108, 109, 85), (81, 105, 106, 82), (78, 102, 103, 79), (75, 99, 100, 76), (72, 96, 97, 73), (95, 119, 96, 72), (92, 116, 117, 93), (89, 113, 114, 90), (86, 110, 111, 87), (83, 107, 108, 84), (80, 104, 105, 81), (77, 101, 102, 78), (74, 98, 99, 75), (94, 118, 119, 95), (91, 115, 116, 92), (88, 112, 113, 89), (85, 109, 110, 86), (119, 143, 120, 96), (116, 140, 141, 117), (113, 137, 138, 114), (110, 134, 135, 111), (107, 131, 132, 108), (104, 128, 129, 105), (101, 125, 126, 102), (98, 122, 123, 99), (118, 142, 143, 119), (115, 139, 140, 116), (112, 136, 137, 113), (109, 133, 134, 110), (106, 130, 131, 107), (103, 127, 128, 104), (100, 124, 125, 101), (97, 121, 122, 98), (117, 141, 142, 118), (114, 138, 139, 115), (111, 135, 136, 112), (108, 132, 133, 109), (105, 129, 130, 106), (102, 126, 127, 103), (99, 123, 124, 100), (96, 120, 121, 97), (136, 160, 161, 137), (133, 157, 158, 134), (130, 154, 155, 131), (127, 151, 152, 128), (124, 148, 149, 125), (121, 145, 146, 122), (141, 165, 166, 142), (138, 162, 163, 139), (135, 159, 160, 136), (132, 156, 157, 133), (129, 153, 154, 130), (126, 150, 151, 127), (123, 147, 148, 124), (120, 144, 145, 121), (143, 167, 144, 120), (140, 164, 165, 141), (137, 161, 162, 138), (134, 158, 159, 135), (131, 155, 156, 132), (128, 152, 153, 129), (125, 149, 150, 126), (122, 146, 147, 123), (142, 166, 167, 143), (139, 163, 164, 140), (144, 168, 169, 145), (167, 191, 168, 144), (164, 188, 189, 165), (161, 185, 186, 162), (158, 182, 183, 159), (155, 179, 180, 156), (152, 176, 177, 153), (149, 173, 174, 150), (146, 170, 171, 147), (166, 190, 191, 167), (163, 187, 188, 164), (160, 184, 185, 161), (157, 181, 182, 158), (154, 178, 179, 155), (151, 175, 176, 152), (148, 172, 173, 149), (145, 169, 170, 146), (165, 189, 190, 166), (162, 186, 187, 163), (159, 183, 184, 160), (156, 180, 181, 157), (153, 177, 178, 154), (150, 174, 175, 151), (147, 171, 172, 148), (187, 211, 212, 188), (184, 208, 209, 185), (181, 205, 206, 182), (178, 202, 203, 179), (175, 199, 200, 176), (172, 196, 197, 173), (169, 193, 194, 170), (189, 213, 214, 190), (186, 210, 211, 187), (183, 207, 208, 184), (180, 204, 205, 181), (177, 201, 202, 178), (174, 198, 199, 175), (171, 195, 196, 172), (168, 192, 193, 169), (191, 215, 192, 168), (188, 212, 213, 189), (185, 209, 210, 186), (182, 206, 207, 183), (179, 203, 204, 180), (176, 200, 201, 177), (173, 197, 198, 174), (170, 194, 195, 171), (190, 214, 215, 191), (208, 232, 233, 209), (205, 229, 230, 206), (202, 226, 227, 203), (199, 223, 224, 200), (196, 220, 221, 197), (193, 217, 218, 194), (213, 237, 238, 214), (210, 234, 235, 211), (207, 231, 232, 208), (204, 228, 229, 205), (201, 225, 226, 202), (198, 222, 223, 199), (195, 219, 220, 196), (192, 216, 217, 193), (215, 239, 216, 192), (212, 236, 237, 213), (209, 233, 234, 210), (206, 230, 231, 207), (203, 227, 228, 204), (200, 224, 225, 201), (197, 221, 222, 198), (194, 218, 219, 195), (214, 238, 239, 215), (211, 235, 236, 212), (219, 243, 244, 220), (216, 240, 241, 217), (239, 263, 240, 216), (236, 260, 261, 237), (233, 257, 258, 234), (230, 254, 255, 231), (227, 251, 252, 228), (224, 248, 249, 225), (221, 245, 246, 222), (218, 242, 243, 219), (238, 262, 263, 239), (235, 259, 260, 236), (232, 256, 257, 233), (229, 253, 254, 230), (226, 250, 251, 227), (223, 247, 248, 224), (220, 244, 245, 221), (217, 241, 242, 218), (237, 261, 262, 238), (234, 258, 259, 235), (231, 255, 256, 232), (228, 252, 253, 229), (225, 249, 250, 226), (222, 246, 247, 223), (262, 286, 287, 263), (259, 283, 284, 260), (256, 280, 281, 257), (253, 277, 278, 254), (250, 274, 275, 251), (247, 271, 272, 248), (244, 268, 269, 245), (241, 265, 266, 242), (261, 285, 286, 262), (258, 282, 283, 259), (255, 279, 280, 256), (252, 276, 277, 253), (249, 273, 274, 250), (246, 270, 271, 247), (243, 267, 268, 244), (240, 264, 265, 241), (263, 287, 264, 240), (260, 284, 285, 261), (257, 281, 282, 258), (254, 278, 279, 255), (251, 275, 276, 252), (248, 272, 273, 249), (245, 269, 270, 246), (242, 266, 267, 243), (433, 294, 295, 432), (435, 291, 292, 434), (437, 288, 289, 436), (438, 311, 288, 437), (440, 308, 309, 439), (442, 305, 306, 441), (444, 302, 303, 443), (446, 299, 300, 445), (448, 296, 297, 447), (449, 293, 294, 433), (450, 290, 291, 435), (451, 310, 311, 438), (452, 307, 308, 440), (453, 304, 305, 442), (454, 301, 302, 444), (455, 298, 299, 446), (432, 295, 296, 448), (434, 292, 293, 449), (436, 289, 290, 450), (439, 309, 310, 451), (441, 306, 307, 452), (443, 303, 304, 453), (445, 300, 301, 454), (447, 297, 298, 455), (292, 316, 317, 293), (289, 313, 314, 290), (309, 333, 334, 310), (306, 330, 331, 307), (303, 327, 328, 304), (300, 324, 325, 301), (297, 321, 322, 298), (294, 318, 319, 295), (291, 315, 316, 292), (288, 312, 313, 289), (311, 335, 312, 288), (308, 332, 333, 309), (305, 329, 330, 306), (302, 326, 327, 303), (299, 323, 324, 300), (296, 320, 321, 297), (293, 317, 318, 294), (290, 314, 315, 291), (310, 334, 335, 311), (307, 331, 332, 308), (304, 328, 329, 305), (301, 325, 326, 302), (298, 322, 323, 299), (295, 319, 320, 296), (409, 359, 336, 408), (411, 356, 357, 410), (413, 353, 354, 412), (415, 350, 351, 414), (417, 347, 348, 416), (419, 344, 345, 418), (421, 341, 342, 420), (423, 338, 339, 422), (424, 358, 359, 409), (425, 355, 356, 411), (426, 352, 353, 413), (427, 349, 350, 415), (428, 346, 347, 417), (429, 343, 344, 419), (430, 340, 341, 421), (431, 337, 338, 423), (410, 357, 358, 424), (412, 354, 355, 425), (414, 351, 352, 426), (416, 348, 349, 427), (418, 345, 346, 428), (420, 342, 343, 429), (422, 339, 340, 430), (408, 336, 337, 431), (343, 367, 368, 344), (340, 364, 365, 341), (337, 361, 362, 338), (357, 381, 382, 358), (354, 378, 379, 355), (351, 375, 376, 352), (348, 372, 373, 349), (345, 369, 370, 346), (342, 366, 367, 343), (339, 363, 364, 340), (336, 360, 361, 337), (359, 383, 360, 336), (356, 380, 381, 357), (353, 377, 378, 354), (350, 374, 375, 351), (347, 371, 372, 348), (344, 368, 369, 345), (341, 365, 366, 342), (338, 362, 363, 339), (358, 382, 383, 359), (355, 379, 380, 356), (352, 376, 377, 353), (349, 373, 374, 350), (346, 370, 371, 347), (383, 407, 384, 360), (380, 404, 405, 381), (377, 401, 402, 378), (374, 398, 399, 375), (371, 395, 396, 372), (368, 392, 393, 369), (365, 389, 390, 366), (362, 386, 387, 363), (382, 406, 407, 383), (379, 403, 404, 380), (376, 400, 401, 377), (373, 397, 398, 374), (370, 394, 395, 371), (367, 391, 392, 368), (364, 388, 389, 365), (361, 385, 386, 362), (381, 405, 406, 382), (378, 402, 403, 379), (375, 399, 400, 376), (372, 396, 397, 373), (369, 393, 394, 370), (366, 390, 391, 367), (363, 387, 388, 364), (360, 384, 385, 361), (335, 409, 408, 312), (332, 411, 410, 333), (329, 413, 412, 330), (326, 415, 414, 327), (323, 417, 416, 324), (320, 419, 418, 321), (317, 421, 420, 318), (314, 423, 422, 315), (334, 424, 409, 335), (331, 425, 411, 332), (328, 426, 413, 329), (325, 427, 415, 326), (322, 428, 417, 323), (319, 429, 419, 320), (316, 430, 421, 317), (313, 431, 423, 314), (333, 410, 424, 334), (330, 412, 425, 331), (327, 414, 426, 328), (324, 416, 427, 325), (321, 418, 428, 322), (318, 420, 429, 319), (315, 422, 430, 316), (312, 408, 431, 313), (270, 433, 432, 271), (267, 435, 434, 268), (264, 437, 436, 265), (287, 438, 437, 264), (284, 440, 439, 285), (281, 442, 441, 282), (278, 444, 443, 279), (275, 446, 445, 276), (272, 448, 447, 273), (269, 449, 433, 270), (266, 450, 435, 267), (286, 451, 438, 287), (283, 452, 440, 284), (280, 453, 442, 281), (277, 454, 444, 278), (274, 455, 446, 275), (271, 432, 448, 272), (268, 434, 449, 269), (265, 436, 450, 266), (285, 439, 451, 286), (282, 441, 452, 283), (279, 443, 453, 280), (276, 445, 454, 277), (273, 447, 455, 274), (1, 456, 479, 47), (47, 479, 478, 45), (3, 457, 456, 1), (45, 478, 477, 43), (43, 477, 476, 41), (41, 476, 475, 39), (39, 475, 474, 37), (37, 474, 473, 35), (35, 473, 472, 33), (33, 472, 471, 31), (31, 471, 470, 29), (29, 470, 469, 27), (27, 469, 468, 25), (25, 468, 467, 23), (23, 467, 466, 21), (21, 466, 465, 19), (19, 465, 464, 17), (17, 464, 463, 15), (15, 463, 462, 13), (13, 462, 461, 11), (11, 461, 460, 9), (9, 460, 459, 7), (7, 459, 458, 5), (5, 458, 457, 3), (474, 498, 497, 473), (471, 495, 494, 470), (468, 492, 491, 467), (465, 489, 488, 464), (462, 486, 485, 461), (459, 483, 482, 458), (479, 503, 502, 478), (476, 500, 499, 475), (473, 497, 496, 472), (470, 494, 493, 469), (467, 491, 490, 466), (464, 488, 487, 463), (461, 485, 484, 460), (458, 482, 481, 457), (478, 502, 501, 477), (475, 499, 498, 474), (472, 496, 495, 471), (469, 493, 492, 468), (466, 490, 489, 465), (463, 487, 486, 462), (460, 484, 483, 459), (457, 481, 480, 456), (456, 480, 503, 479), (477, 501, 500, 476), (482, 506, 505, 481), (502, 526, 525, 501), (499, 523, 522, 498), (496, 520, 519, 495), (493, 517, 516, 492), (490, 514, 513, 489), (487, 511, 510, 486), (484, 508, 507, 483), (481, 505, 504, 480), (480, 504, 527, 503), (501, 525, 524, 500), (498, 522, 521, 497), (495, 519, 518, 494), (492, 516, 515, 491), (489, 513, 512, 488), (486, 510, 509, 485), (483, 507, 506, 482), (503, 527, 526, 502), (500, 524, 523, 499), (497, 521, 520, 496), (494, 518, 517, 493), (491, 515, 514, 490), (488, 512, 511, 487), (485, 509, 508, 484), (525, 549, 548, 524), (522, 546, 545, 521), (519, 543, 542, 518), (516, 540, 539, 515), (513, 537, 536, 512), (510, 534, 533, 509), (507, 531, 530, 506), (527, 551, 550, 526), (524, 548, 547, 523), (521, 545, 544, 520), (518, 542, 541, 517), (515, 539, 538, 514), (512, 536, 535, 511), (509, 533, 532, 508), (506, 530, 529, 505), (526, 550, 549, 525), (523, 547, 546, 522), (520, 544, 543, 519), (517, 541, 540, 516), (514, 538, 537, 513), (511, 535, 534, 510), (508, 532, 531, 507), (505, 529, 528, 504), (504, 528, 551, 527), (551, 575, 574, 550), (548, 572, 571, 547), (545, 569, 568, 544), (542, 566, 565, 541), (539, 563, 562, 538), (536, 560, 559, 535), (533, 557, 556, 532), (530, 554, 553, 529), (550, 574, 573, 549), (547, 571, 570, 546), (544, 568, 567, 543), (541, 565, 564, 540), (538, 562, 561, 537), (535, 559, 558, 534), (532, 556, 555, 531), (529, 553, 552, 528), (528, 552, 575, 551), (549, 573, 572, 548), (546, 570, 569, 545), (543, 567, 566, 542), (540, 564, 563, 539), (537, 561, 560, 536), (534, 558, 557, 533), (531, 555, 554, 530), (565, 589, 588, 564), (562, 586, 585, 561), (559, 583, 582, 558), (556, 580, 579, 555), (553, 577, 576, 552), (552, 576, 599, 575), (573, 597, 596, 572), (570, 594, 593, 569), (567, 591, 590, 566), (564, 588, 587, 563), (561, 585, 584, 560), (558, 582, 581, 557), (555, 579, 578, 554), (575, 599, 598, 574), (572, 596, 595, 571), (569, 593, 592, 568), (566, 590, 589, 565), (563, 587, 586, 562), (560, 584, 583, 559), (557, 581, 580, 556), (554, 578, 577, 553), (574, 598, 597, 573), (571, 595, 594, 570), (568, 592, 591, 567), (599, 623, 622, 598), (596, 620, 619, 595), (593, 617, 616, 592), (590, 614, 613, 589), (587, 611, 610, 586), (584, 608, 607, 583), (581, 605, 604, 580), (578, 602, 601, 577), (598, 622, 621, 597), (595, 619, 618, 594), (592, 616, 615, 591), (589, 613, 612, 588), (586, 610, 609, 585), (583, 607, 606, 582), (580, 604, 603, 579), (577, 601, 600, 576), (576, 600, 623, 599), (597, 621, 620, 596), (594, 618, 617, 593), (591, 615, 614, 590), (588, 612, 611, 587), (585, 609, 608, 584), (582, 606, 605, 581), (579, 603, 602, 578), (616, 640, 639, 615), (613, 637, 636, 612), (610, 634, 633, 609), (607, 631, 630, 606), (604, 628, 627, 603), (601, 625, 624, 600), (600, 624, 647, 623), (621, 645, 644, 620), (618, 642, 641, 617), (615, 639, 638, 614), (612, 636, 635, 611), (609, 633, 632, 608), (606, 630, 629, 605), (603, 627, 626, 602), (623, 647, 646, 622), (620, 644, 643, 619), (617, 641, 640, 616), (614, 638, 637, 613), (611, 635, 634, 610), (608, 632, 631, 607), (605, 629, 628, 604), (602, 626, 625, 601), (622, 646, 645, 621), (619, 643, 642, 618), (627, 651, 650, 626), (647, 671, 670, 646), (644, 668, 667, 643), (641, 665, 664, 640), (638, 662, 661, 637), (635, 659, 658, 634), (632, 656, 655, 631), (629, 653, 652, 628), (626, 650, 649, 625), (646, 670, 669, 645), (643, 667, 666, 642), (640, 664, 663, 639), (637, 661, 660, 636), (634, 658, 657, 633), (631, 655, 654, 630), (628, 652, 651, 627), (625, 649, 648, 624), (624, 648, 671, 647), (645, 669, 668, 644), (642, 666, 665, 641), (639, 663, 662, 638), (636, 660, 659, 635), (633, 657, 656, 632), (630, 654, 653, 629), (670, 694, 693, 669), (667, 691, 690, 666), (664, 688, 687, 663), (661, 685, 684, 660), (658, 682, 681, 657), (655, 679, 678, 654), (652, 676, 675, 651), (649, 673, 672, 648), (648, 672, 695, 671), (669, 693, 692, 668), (666, 690, 689, 665), (663, 687, 686, 662), (660, 684, 683, 659), (657, 681, 680, 656), (654, 678, 677, 653), (651, 675, 674, 650), (671, 695, 694, 670), (668, 692, 691, 667), (665, 689, 688, 664), (662, 686, 685, 661), (659, 683, 682, 658), (656, 680, 679, 655), (653, 677, 676, 652), (650, 674, 673, 649), (678, 702, 701, 677), (675, 699, 698, 674), (695, 719, 718, 694), (692, 716, 715, 691), (689, 713, 712, 688), (686, 710, 709, 685), (683, 707, 706, 682), (680, 704, 703, 679), (677, 701, 700, 676), (674, 698, 697, 673), (694, 718, 717, 693), (691, 715, 714, 690), (688, 712, 711, 687), (685, 709, 708, 684), (682, 706, 705, 681), (679, 703, 702, 678), (676, 700, 699, 675), (673, 697, 696, 672), (672, 696, 719, 695), (693, 717, 716, 692), (690, 714, 713, 689), (687, 711, 710, 686), (684, 708, 707, 683), (681, 705, 704, 680), (718, 742, 741, 717), (715, 739, 738, 714), (712, 736, 735, 711), (709, 733, 732, 708), (706, 730, 729, 705), (703, 727, 726, 702), (700, 724, 723, 699), (697, 721, 720, 696), (696, 720, 743, 719), (717, 741, 740, 716), (714, 738, 737, 713), (711, 735, 734, 710), (708, 732, 731, 707), (705, 729, 728, 704), (702, 726, 725, 701), (699, 723, 722, 698), (719, 743, 742, 718), (716, 740, 739, 715), (713, 737, 736, 712), (710, 734, 733, 709), (707, 731, 730, 706), (704, 728, 727, 703), (701, 725, 724, 700), (698, 722, 721, 697), (732, 756, 755, 731), (729, 753, 752, 728), (726, 750, 749, 725), (723, 747, 746, 722), (743, 767, 766, 742), (740, 764, 763, 739), (737, 761, 760, 736), (734, 758, 757, 733), (731, 755, 754, 730), (728, 752, 751, 727), (725, 749, 748, 724), (722, 746, 745, 721), (742, 766, 765, 741), (739, 763, 762, 738), (736, 760, 759, 735), (733, 757, 756, 732), (730, 754, 753, 729), (727, 751, 750, 726), (724, 748, 747, 723), (721, 745, 744, 720), (720, 744, 767, 743), (741, 765, 764, 740), (738, 762, 761, 737), (735, 759, 758, 734), (390, 774, 775, 391), (387, 771, 772, 388), (384, 768, 769, 385), (407, 791, 768, 384), (404, 788, 789, 405), (401, 785, 786, 402), (398, 782, 783, 399), (395, 779, 780, 396), (392, 776, 777, 393), (389, 773, 774, 390), (386, 770, 771, 387), (406, 790, 791, 407), (403, 787, 788, 404), (400, 784, 785, 401), (397, 781, 782, 398), (394, 778, 779, 395), (391, 775, 776, 392), (388, 772, 773, 389), (385, 769, 770, 386), (405, 789, 790, 406), (402, 786, 787, 403), (399, 783, 784, 400), (396, 780, 781, 397), (393, 777, 778, 394), (774, 798, 799, 775), (771, 795, 796, 772), (768, 792, 793, 769), (791, 815, 792, 768), (788, 812, 813, 789), (897, 834, 835, 898), (782, 806, 807, 783), (779, 803, 804, 780), (776, 800, 801, 777), (773, 797, 798, 774), (770, 794, 795, 771), (790, 814, 815, 791), (809, 892, 888, 785), (784, 808, 809, 785), (781, 805, 806, 782), (778, 802, 803, 779), (775, 799, 800, 776), (772, 796, 797, 773), (769, 793, 794, 770), (789, 813, 814, 790), (892, 809, 833, 896), (783, 807, 808, 784), (780, 804, 805, 781), (777, 801, 802, 778), (814, 838, 839, 815), (786, 889, 890, 787), (808, 832, 833, 809), (805, 829, 830, 806), (802, 826, 827, 803), (799, 823, 824, 800), (796, 820, 821, 797), (793, 817, 818, 794), (813, 837, 838, 814), (896, 833, 834, 897), (807, 831, 832, 808), (804, 828, 829, 805), (801, 825, 826, 802), (798, 822, 823, 799), (795, 819, 820, 796), (792, 816, 817, 793), (815, 839, 816, 792), (812, 836, 837, 813), (785, 888, 889, 786), (806, 830, 831, 807), (803, 827, 828, 804), (800, 824, 825, 801), (797, 821, 822, 798), (794, 818, 819, 795), (825, 849, 850, 826), (822, 846, 847, 823), (819, 843, 844, 820), (816, 840, 841, 817), (839, 863, 840, 816), (836, 860, 861, 837), (833, 857, 858, 834), (830, 854, 855, 831), (827, 851, 852, 828), (824, 848, 849, 825), (821, 845, 846, 822), (818, 842, 843, 819), (838, 862, 863, 839), (835, 859, 860, 836), (832, 856, 857, 833), (829, 853, 854, 830), (826, 850, 851, 827), (823, 847, 848, 824), (820, 844, 845, 821), (817, 841, 842, 818), (837, 861, 862, 838), (834, 858, 859, 835), (831, 855, 856, 832), (828, 852, 853, 829), (862, 886, 887, 863), (859, 883, 884, 860), (856, 880, 881, 857), (853, 877, 878, 854), (850, 874, 875, 851), (847, 871, 872, 848), (844, 868, 869, 845), (841, 865, 866, 842), (861, 885, 886, 862), (858, 882, 883, 859), (855, 879, 880, 856), (852, 876, 877, 853), (849, 873, 874, 850), (846, 870, 871, 847), (843, 867, 868, 844), (840, 864, 865, 841), (863, 887, 864, 840), (860, 884, 885, 861), (857, 881, 882, 858), (854, 878, 879, 855), (851, 875, 876, 852), (848, 872, 873, 849), (845, 869, 870, 846), (842, 866, 867, 843), (889, 810, 900, 890), (903, 895, 891, 901), (905, 897, 898, 906), (888, 811, 810, 889), (904, 896, 897, 905), (902, 892, 896, 904), (787, 890, 891, 788), (898, 835, 836, 899), (812, 895, 899, 836), (895, 812, 788, 891), (903, 911, 915, 907), (900, 908, 909, 901), (914, 906, 907, 915), (810, 894, 908, 900), (911, 903, 901, 909), (913, 905, 906, 914), (906, 898, 899, 907), (890, 900, 901, 891), (895, 903, 907, 899), (892, 902, 811, 888), (902, 910, 893, 811), (910, 902, 904, 912), (912, 904, 905, 913), (811, 893, 894, 810)])
me_cylinder_003.polygons.foreach_set('use_smooth', [True] * 888)
me_cylinder_003.materials.append(mat_cueva)
me_cylinder_003.use_remesh_preserve_volume = False
me_cylinder_003.use_remesh_preserve_attributes = False
me_cylinder_003.use_mirror_vertex_groups = False
me_cylinder_003.update()

# ---- objects
ob_cube_010 = bpy.data.objects.new('Cube.010', me_cube_006)
ob_cube_009 = bpy.data.objects.new('Cube.009', me_cube_006)
ob_cube_008 = bpy.data.objects.new('Cube.008', me_cube_006)
ob_cube_007 = bpy.data.objects.new('Cube.007', me_cube_006)
ob_cube_006 = bpy.data.objects.new('Cube.006', me_cube_003)
ob_cube_005 = bpy.data.objects.new('Cube.005', me_cube_003)
ob_cube_004 = bpy.data.objects.new('Cube.004', me_cube_003)
ob_cube_003 = bpy.data.objects.new('Cube.003', me_cube_002)
ob_cube_002 = bpy.data.objects.new('Cube.002', me_cube_001)
ob_cube_001 = bpy.data.objects.new('Cube.001', me_cube)
ob_cube = bpy.data.objects.new('Cube', me_cube)
ob_point_002 = bpy.data.objects.new('Point.002', light_point_002)
ob_point_001 = bpy.data.objects.new('Point.001', light_point_001)
ob_point = bpy.data.objects.new('Point', light_point)
ob_cueva = bpy.data.objects.new('Cueva', me_cylinder_003)
ob_camera = bpy.data.objects.new('Camera', cam_camera)

# ---- transforms, parenting, visibility, modifiers, constraints
ob_cube_010.location = (6.003, 33.28, 0.4977)
ob_cube_010.rotation_euler = (0.2009, 0.1137, -1.386)
ob_cube_010.scale = (0.8403, 0.8403, 0.8403)
ob_cube_010.lineart.crease_threshold = 0.0
_m = ob_cube_010.modifiers.new('Subsurf', 'SUBSURF')
_m.uv_smooth = 'PRESERVE_CORNERS'
_m.quality = 2
_m.levels = 2
_m.show_only_control_edges = False
ob_cube_009.location = (1.536, 27.07, 0.08189)
ob_cube_009.rotation_euler = (0.2009, 0.1137, -1.386)
ob_cube_009.scale = (0.8403, 0.8403, 0.8403)
ob_cube_009.lineart.crease_threshold = 0.0
_m = ob_cube_009.modifiers.new('Subsurf', 'SUBSURF')
_m.uv_smooth = 'PRESERVE_CORNERS'
_m.quality = 2
_m.levels = 2
_m.show_only_control_edges = False
ob_cube_008.location = (-2.255, 6.608, 0.6434)
ob_cube_008.rotation_euler = (0.2009, 0.1137, -1.386)
ob_cube_008.scale = (0.8403, 0.8403, 0.8403)
ob_cube_008.lineart.crease_threshold = 0.0
_m = ob_cube_008.modifiers.new('Subsurf', 'SUBSURF')
_m.uv_smooth = 'PRESERVE_CORNERS'
_m.quality = 2
_m.levels = 2
_m.show_only_control_edges = False
ob_cube_007.location = (4.414, 5.093, 0.3235)
ob_cube_007.rotation_euler = (0.2009, 0.1137, -1.386)
ob_cube_007.scale = (0.8403, 0.8403, 0.8403)
ob_cube_007.lineart.crease_threshold = 0.0
_m = ob_cube_007.modifiers.new('Subsurf', 'SUBSURF')
_m.uv_smooth = 'PRESERVE_CORNERS'
_m.quality = 2
_m.levels = 2
_m.show_only_control_edges = False
ob_cube_006.location = (4.414, 3.728, 0.3235)
ob_cube_006.rotation_euler = (2.205, -0.2149, -1.547)
ob_cube_006.lineart.crease_threshold = 0.0
_m = ob_cube_006.modifiers.new('Subsurf', 'SUBSURF')
_m.uv_smooth = 'PRESERVE_CORNERS'
_m.quality = 2
_m.levels = 2
_m.show_only_control_edges = False
ob_cube_005.location = (-2.645, 8.769, 0.6894)
ob_cube_005.rotation_euler = (-0.628, 0.007568, -1.56)
ob_cube_005.lineart.crease_threshold = 0.0
_m = ob_cube_005.modifiers.new('Subsurf', 'SUBSURF')
_m.uv_smooth = 'PRESERVE_CORNERS'
_m.quality = 2
_m.levels = 2
_m.show_only_control_edges = False
ob_cube_004.location = (3.531, 15.83, -0.01397)
ob_cube_004.lineart.crease_threshold = 0.0
_m = ob_cube_004.modifiers.new('Subsurf', 'SUBSURF')
_m.uv_smooth = 'PRESERVE_CORNERS'
_m.quality = 2
_m.levels = 2
_m.show_only_control_edges = False
ob_cube_003.location = (1.085, 21.44, 4.279)
ob_cube_003.rotation_euler = (2.202, -2.013, -0.1705)
ob_cube_003.scale = (2.392, 2.392, 2.392)
ob_cube_003.lineart.crease_threshold = 0.0
_m = ob_cube_003.modifiers.new('Subsurf', 'SUBSURF')
_m.uv_smooth = 'PRESERVE_CORNERS'
_m.quality = 2
_m.levels = 2
_m.show_only_control_edges = False
ob_cube_002.location = (5.722, 8.803, 1.033)
ob_cube_002.rotation_euler = (2.105, 1.911e-16, 3.351e-16)
ob_cube_002.scale = (2.392, 2.392, 2.392)
ob_cube_002.lineart.crease_threshold = 0.0
_m = ob_cube_002.modifiers.new('Subsurf', 'SUBSURF')
_m.uv_smooth = 'PRESERVE_CORNERS'
_m.quality = 2
_m.levels = 2
_m.show_only_control_edges = False
ob_cube_001.location = (-3.155, 14.32, 0.9722)
ob_cube_001.rotation_euler = (2.105, 1.911e-16, 3.351e-16)
ob_cube_001.scale = (2.047, 2.047, 2.047)
ob_cube_001.lineart.crease_threshold = 0.0
_m = ob_cube_001.modifiers.new('Subsurf', 'SUBSURF')
_m.uv_smooth = 'PRESERVE_CORNERS'
_m.quality = 2
_m.levels = 2
_m.show_only_control_edges = False
ob_cube.location = (-3.086, 12.82, 1.268)
ob_cube.lineart.crease_threshold = 0.0
_m = ob_cube.modifiers.new('Subsurf', 'SUBSURF')
_m.uv_smooth = 'PRESERVE_CORNERS'
_m.quality = 2
_m.levels = 2
_m.show_only_control_edges = False
ob_point_002.location = (3.36, 24.71, 1.15)
ob_point_002.hide_render = True
ob_point_002.lineart.crease_threshold = 0.0
ob_point_001.location = (10.87, 40.66, 1.078)
ob_point_001.lineart.crease_threshold = 0.0
ob_point.location = (1.199e-15, -15.08, 2.795)
ob_point.lineart.crease_threshold = 0.0
ob_cueva.location = (0.9016, 0.0, 0.0)
ob_cueva.rotation_euler = (1.571, 1.571, 0.0)
ob_cueva.scale = (4.454, 3.067, 4.454)
ob_cueva.lineart.crease_threshold = 0.0
_m = ob_cueva.modifiers.new('Subsurf', 'SUBSURF')
_m.uv_smooth = 'PRESERVE_CORNERS'
_m.quality = 1
_m.render_levels = 1
_m = ob_cueva.modifiers.new('Displace', 'DISPLACE')
_m.mid_level = 0.0
_m.strength = 0.2016
ob_camera.location = (-0.3491, -30.75, 2.049)
ob_camera.rotation_euler = (1.466, 0.0, -0.0001936)
ob_camera.lock_rotations_4d = False
ob_camera.empty_display_type = 'ARROWS'
ob_camera.color = (0.0, 0.0, 0.0, 0.0)
ob_camera.display_type = 'WIRE'
ob_camera.lineart.crease_threshold = 0.0

# ---- collection membership
col_collection_1.objects.link(ob_cube_010)
col_collection_1.objects.link(ob_cube_009)
col_collection_1.objects.link(ob_cube_008)
col_collection_1.objects.link(ob_cube_007)
col_collection_1.objects.link(ob_cube_006)
col_collection_1.objects.link(ob_cube_005)
col_collection_1.objects.link(ob_cube_004)
col_collection_1.objects.link(ob_cube_003)
col_collection_1.objects.link(ob_cube_002)
col_collection_1.objects.link(ob_cube_001)
col_collection_1.objects.link(ob_cube)
col_collection_1.objects.link(ob_point_002)
col_collection_1.objects.link(ob_point_001)
col_collection_1.objects.link(ob_point)
col_collection_1.objects.link(ob_cueva)
col_collection_1.objects.link(ob_camera)

# ---- scene / render settings (as saved in the file)
scene.camera = ob_camera
scene.frame_start = 1; scene.frame_end = 550; scene.frame_set(6)
scene.render.engine = 'BLENDER_EEVEE_NEXT'
scene.render.image_settings.color_mode = 'RGB'
scene.render.image_settings.compression = 90
scene.render.resolution_percentage = 25
scene.render.dither_intensity = 0.0
scene.render.bake_margin = 2
scene.render.bake_bias = 0.0
scene.cycles.use_denoising = False
scene.cycles.samples = 10
scene.cycles.sampling_pattern = 'TABULATED_SOBOL'
scene.cycles.light_sampling_threshold = 0.0
scene.cycles.use_adaptive_sampling = False
scene.cycles.use_light_tree = False
scene.cycles.blur_glossy = 0.0
scene.cycles.volume_bounces = 1
scene.cycles.pixel_filter_type = 'GAUSSIAN'
scene.cycles.sample_clamp_indirect = 0.0
scene.view_settings.view_transform = 'Standard'
bpy.context.view_layer.update()
